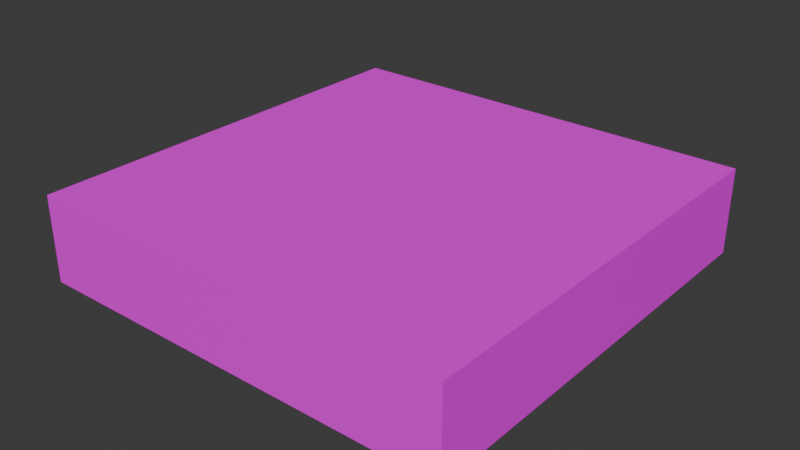 # Source: DirtPathStraightOneside.blend  (saved by Blender 4.1.24; exported with 4.5.12 LTS)
import bpy
from mathutils import Matrix  # noqa: F401  (used for matrix-valued properties, if any)

bpy.ops.wm.read_factory_settings(use_empty=True)
scene = bpy.context.scene
scene.name = 'Scene'

# ---- images (referenced by path relative to the original .blend; pixels are not part of the script)
import os
ASSET_DIR = os.environ.get("B2B_ASSET_DIR", "")  # directory of the original .blend (textures are referenced by path, not embedded)
HERE = os.path.dirname(os.path.abspath(__file__))  # packed textures are extracted next to this script under _unpacked/

def load_image(name, relpath, width, height, colorspace="sRGB"):
    """Load a texture the original file referenced (path relative to the .blend, or extracted next to this script)."""
    p = next((c for c in (os.path.join(HERE, relpath), os.path.join(ASSET_DIR, relpath)) if relpath and os.path.exists(c)), "")
    if p:
        img = bpy.data.images.load(p, check_existing=True)
        img.name = name
    else:  # same state as the original file: an image datablock whose file is absent (Cycles renders it pink)
        img = bpy.data.images.new(name, width, height)
        img.source = "FILE"
        img.filepath = "//" + (relpath or name)
    img.colorspace_settings.name = colorspace
    return img
img_dirtpathstraightoneside_jpg = load_image('DirtPathStraightOneSide.jpg', 'DirtPathStraightOneSide.jpg', 1024, 1024, 'sRGB')

# ---- materials (node trees are filled in below, after node groups)
mat_material = bpy.data.materials.new('Material')
mat_material.alpha_threshold = 0.0
mat_material.use_transparent_shadow = False
mat_material.preview_render_type = 'FLAT'
mat_material.roughness = 0.5
mat_material.line_color = (0.0, 0.0, 0.0, 1.0)

# ---- material node trees
mat_material.use_nodes = True; mat_material.node_tree.nodes.clear()
_N = mat_material.node_tree.nodes; _L = mat_material.node_tree.links
n0 = _N.new('ShaderNodeOutputMaterial'); n0.name = 'Material Output'; n0.location = (300, 300)
n1 = _N.new('ShaderNodeBsdfPrincipled'); n1.name = 'Principled BSDF'; n1.location = (10, 300)
n1.inputs[3].default_value = 1.45
n2 = _N.new('ShaderNodeTexImage'); n2.name = 'Image Texture'; n2.location = (-280, 271)
n2.image = img_dirtpathstraightoneside_jpg
_L.new(n1.outputs[0], n0.inputs[0])
_L.new(n2.outputs[0], n1.inputs[0])
n0.is_active_output = True

# ---- world
world_world = bpy.data.worlds.new('World'); scene.world = world_world
world_world.use_nodes = True; world_world.node_tree.nodes.clear()
_N = world_world.node_tree.nodes; _L = world_world.node_tree.links
n0 = _N.new('ShaderNodeOutputWorld'); n0.name = 'World Output'; n0.location = (300, 300)
n1 = _N.new('ShaderNodeBackground'); n1.name = 'Background'; n1.location = (10, 300)
n1.inputs[0].default_value = (0.05088, 0.05088, 0.05088, 1.0)
_L.new(n1.outputs[0], n0.inputs[0])
n0.is_active_output = True
world_world.color = (0.05088, 0.05088, 0.05088)
world_world.use_sun_shadow = False
world_world.sun_shadow_jitter_overblur = 0.0

# ---- meshes
me_cube = bpy.data.meshes.new('Cube')
me_cube.from_pydata([(1.0, 1.0, 1.0), (1.0, 1.0, -1.0), (1.0, -1.0, 1.0), (1.0, -1.0, -1.0), (-1.0, 1.0, 1.0), (-1.0, 1.0, -1.0), (-1.0, -1.0, 1.0), (-1.0, -1.0, -1.0)], [], [(0, 4, 6, 2), (3, 2, 6, 7), (7, 6, 4, 5), (5, 1, 3, 7), (1, 0, 2, 3), (5, 4, 0, 1)])
_uv = me_cube.uv_layers.new(name='UVMap')
_uv.uv.foreach_set('vector', [0.9982, 0.002867, 0.9986, 0.9986, -0.0005861, 0.9954, 0.002406, 0.006333, 0.6872, 0.6672, 0.6878, 0.3339, 0.8753, 0.3345, 0.8747, 0.6678, 0.1247, 0.6655, 0.1253, 0.3322, 0.3128, 0.3328, 0.3122, 0.6661, 0.4992, 1.0, 0.4997, 0.6667, 0.6872, 0.6672, 0.6867, 1.001, 0.4997, 0.6667, 0.5003, 0.3333, 0.6878, 0.3339, 0.6872, 0.6672, 0.3122, 0.6661, 0.3128, 0.3328, 0.5003, 0.3333, 0.4997, 0.6667])
me_cube.materials.append(mat_material)
me_cube.use_mirror_vertex_groups = False
me_cube.update()

# ---- objects
ob_cube = bpy.data.objects.new('Cube', me_cube)

# ---- transforms, parenting, visibility, modifiers, constraints
ob_cube.location = (0.0, 0.0, 1.0)
ob_cube.scale = (1.0, 1.0, 0.2)
ob_cube.lock_rotations_4d = False
ob_cube.empty_display_type = 'ARROWS'
ob_cube.lineart.crease_threshold = 0.0

# ---- collection membership
scene.collection.objects.link(ob_cube)

# ---- scene / render settings (as saved in the file)
scene.frame_start = 1; scene.frame_end = 250; scene.frame_set(1)
scene.render.engine = 'BLENDER_EEVEE_NEXT'
scene.cycles.sampling_pattern = 'TABULATED_SOBOL'
scene.eevee.ray_tracing_options.trace_max_roughness = 0.0
bpy.context.view_layer.update()

# ---- added for rendering (the .blend has no active camera and no usable light): camera, sun
cam_auto = bpy.data.cameras.new('AutoCamera')
cam_auto.lens = 50.0
cam_auto.sensor_width = 36.0
cam_auto.clip_end = 1000.0
ob_auto_camera = bpy.data.objects.new('AutoCamera', cam_auto)
scene.collection.objects.link(ob_auto_camera)
ob_auto_camera.location = (2.64297, -3.17156, 3.11438)
ob_auto_camera.rotation_euler = (1.09748, -7.21219e-08, 0.694738)
scene.camera = ob_auto_camera
light_auto_sun = bpy.data.lights.new('AutoSun', 'SUN')
light_auto_sun.energy = 3.0
light_auto_sun.angle = 0.0523599
ob_auto_sun = bpy.data.objects.new('AutoSun', light_auto_sun)
scene.collection.objects.link(ob_auto_sun)
ob_auto_sun.rotation_euler = (0.872665, 0.174533, 0.523599)
bpy.context.view_layer.update()
